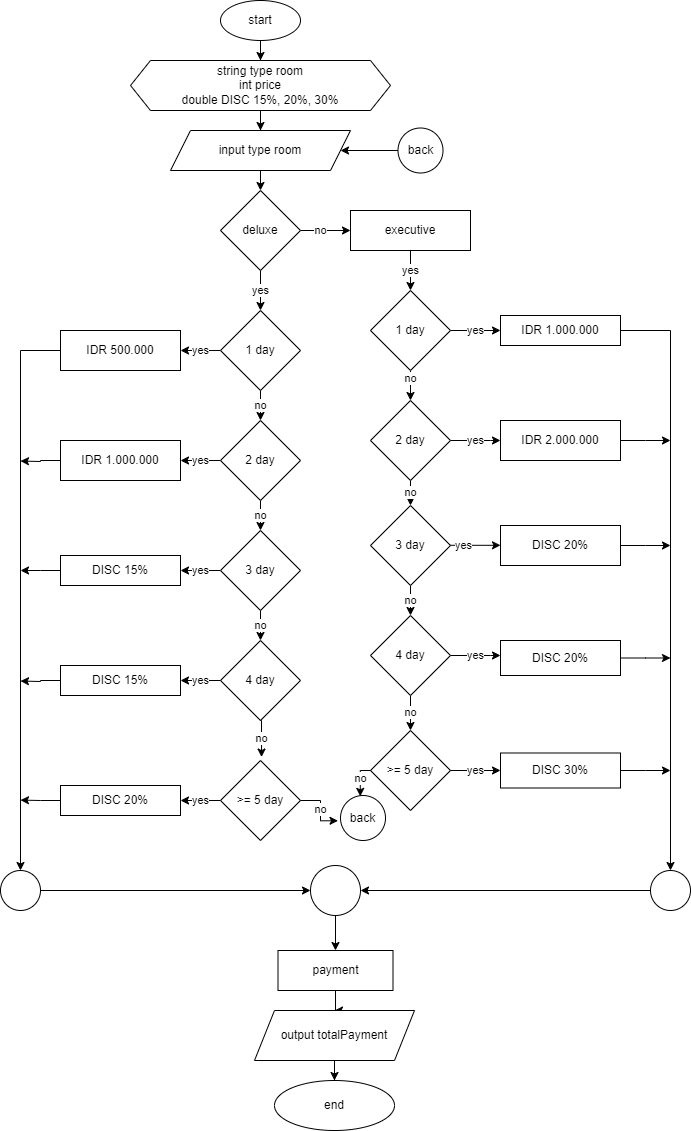

The diagram above was exported from draw.io. Its source (the exported page's mxGraphModel, read from the mxfile embedded in the PNG):
<mxGraphModel dx="1912" dy="1080" grid="1" gridSize="10" guides="1" tooltips="1" connect="1" arrows="1" fold="1" page="1" pageScale="1" pageWidth="827" pageHeight="1169" math="0" shadow="0">
  <root>
    <mxCell id="0" />
    <mxCell id="1" parent="0" />
    <mxCell id="v6hPvfcsOVF4sPOgd4Ke-7" style="edgeStyle=orthogonalEdgeStyle;rounded=0;orthogonalLoop=1;jettySize=auto;html=1;exitX=0.5;exitY=1;exitDx=0;exitDy=0;entryX=0.5;entryY=0;entryDx=0;entryDy=0;" parent="1" source="v6hPvfcsOVF4sPOgd4Ke-1" target="v6hPvfcsOVF4sPOgd4Ke-6" edge="1">
      <mxGeometry relative="1" as="geometry" />
    </mxCell>
    <mxCell id="v6hPvfcsOVF4sPOgd4Ke-1" value="input type room" style="shape=parallelogram;perimeter=parallelogramPerimeter;whiteSpace=wrap;html=1;fixedSize=1;" parent="1" vertex="1">
      <mxGeometry x="190" y="140" width="180" height="40" as="geometry" />
    </mxCell>
    <mxCell id="v6hPvfcsOVF4sPOgd4Ke-9" value="no" style="edgeStyle=orthogonalEdgeStyle;rounded=0;orthogonalLoop=1;jettySize=auto;html=1;exitX=1;exitY=0.5;exitDx=0;exitDy=0;entryX=0;entryY=0.5;entryDx=0;entryDy=0;" parent="1" source="v6hPvfcsOVF4sPOgd4Ke-6" target="v6hPvfcsOVF4sPOgd4Ke-8" edge="1">
      <mxGeometry x="-0.2" relative="1" as="geometry">
        <mxPoint as="offset" />
      </mxGeometry>
    </mxCell>
    <mxCell id="v6hPvfcsOVF4sPOgd4Ke-11" value="yes" style="edgeStyle=orthogonalEdgeStyle;rounded=0;orthogonalLoop=1;jettySize=auto;html=1;exitX=0.5;exitY=1;exitDx=0;exitDy=0;entryX=0.5;entryY=0;entryDx=0;entryDy=0;" parent="1" source="v6hPvfcsOVF4sPOgd4Ke-6" target="v6hPvfcsOVF4sPOgd4Ke-10" edge="1">
      <mxGeometry relative="1" as="geometry" />
    </mxCell>
    <mxCell id="v6hPvfcsOVF4sPOgd4Ke-6" value="deluxe" style="rhombus;whiteSpace=wrap;html=1;" parent="1" vertex="1">
      <mxGeometry x="240" y="200" width="80" height="80" as="geometry" />
    </mxCell>
    <mxCell id="Q2NBw4EGZueeweHOVn41-14" value="yes" style="edgeStyle=orthogonalEdgeStyle;rounded=0;orthogonalLoop=1;jettySize=auto;html=1;exitX=0.5;exitY=1;exitDx=0;exitDy=0;" parent="1" source="v6hPvfcsOVF4sPOgd4Ke-8" target="Q2NBw4EGZueeweHOVn41-13" edge="1">
      <mxGeometry relative="1" as="geometry" />
    </mxCell>
    <mxCell id="v6hPvfcsOVF4sPOgd4Ke-8" value="executive" style="rounded=0;whiteSpace=wrap;html=1;" parent="1" vertex="1">
      <mxGeometry x="370" y="220" width="120" height="40" as="geometry" />
    </mxCell>
    <mxCell id="hBeEqoHDy74hZhwDEmNv-3" value="yes" style="edgeStyle=orthogonalEdgeStyle;rounded=0;orthogonalLoop=1;jettySize=auto;html=1;entryX=1;entryY=0.5;entryDx=0;entryDy=0;" parent="1" source="v6hPvfcsOVF4sPOgd4Ke-10" target="hBeEqoHDy74hZhwDEmNv-2" edge="1">
      <mxGeometry x="0.0004" relative="1" as="geometry">
        <mxPoint as="offset" />
        <Array as="points">
          <mxPoint x="220" y="360" />
          <mxPoint x="220" y="360" />
        </Array>
      </mxGeometry>
    </mxCell>
    <mxCell id="hBeEqoHDy74hZhwDEmNv-5" value="no" style="edgeStyle=orthogonalEdgeStyle;rounded=0;orthogonalLoop=1;jettySize=auto;html=1;exitX=0.5;exitY=1;exitDx=0;exitDy=0;entryX=0.5;entryY=0;entryDx=0;entryDy=0;" parent="1" source="v6hPvfcsOVF4sPOgd4Ke-10" target="hBeEqoHDy74hZhwDEmNv-4" edge="1">
      <mxGeometry relative="1" as="geometry" />
    </mxCell>
    <mxCell id="v6hPvfcsOVF4sPOgd4Ke-10" value="1 day" style="rhombus;whiteSpace=wrap;html=1;" parent="1" vertex="1">
      <mxGeometry x="240" y="320" width="80" height="80" as="geometry" />
    </mxCell>
    <mxCell id="Q2NBw4EGZueeweHOVn41-36" style="edgeStyle=orthogonalEdgeStyle;rounded=0;orthogonalLoop=1;jettySize=auto;html=1;" parent="1" source="hBeEqoHDy74hZhwDEmNv-2" target="Q2NBw4EGZueeweHOVn41-34" edge="1">
      <mxGeometry relative="1" as="geometry" />
    </mxCell>
    <mxCell id="hBeEqoHDy74hZhwDEmNv-2" value="IDR 500.000" style="rounded=0;whiteSpace=wrap;html=1;" parent="1" vertex="1">
      <mxGeometry x="80" y="340" width="120" height="40" as="geometry" />
    </mxCell>
    <mxCell id="hBeEqoHDy74hZhwDEmNv-7" style="edgeStyle=orthogonalEdgeStyle;rounded=0;orthogonalLoop=1;jettySize=auto;html=1;exitX=0;exitY=0.5;exitDx=0;exitDy=0;" parent="1" source="hBeEqoHDy74hZhwDEmNv-4" edge="1">
      <mxGeometry relative="1" as="geometry">
        <mxPoint x="239.948717948718" y="470.1025641025641" as="targetPoint" />
      </mxGeometry>
    </mxCell>
    <mxCell id="hBeEqoHDy74hZhwDEmNv-9" value="yes" style="edgeStyle=orthogonalEdgeStyle;rounded=0;orthogonalLoop=1;jettySize=auto;html=1;exitX=0;exitY=0.5;exitDx=0;exitDy=0;entryX=1;entryY=0.5;entryDx=0;entryDy=0;" parent="1" source="hBeEqoHDy74hZhwDEmNv-4" target="hBeEqoHDy74hZhwDEmNv-6" edge="1">
      <mxGeometry relative="1" as="geometry">
        <mxPoint as="offset" />
      </mxGeometry>
    </mxCell>
    <mxCell id="Q2NBw4EGZueeweHOVn41-2" value="no" style="edgeStyle=orthogonalEdgeStyle;rounded=0;orthogonalLoop=1;jettySize=auto;html=1;entryX=0.5;entryY=0;entryDx=0;entryDy=0;" parent="1" source="hBeEqoHDy74hZhwDEmNv-4" target="Q2NBw4EGZueeweHOVn41-1" edge="1">
      <mxGeometry relative="1" as="geometry" />
    </mxCell>
    <mxCell id="hBeEqoHDy74hZhwDEmNv-4" value="2 day" style="rhombus;whiteSpace=wrap;html=1;" parent="1" vertex="1">
      <mxGeometry x="240" y="430" width="80" height="80" as="geometry" />
    </mxCell>
    <mxCell id="Q2NBw4EGZueeweHOVn41-37" style="edgeStyle=orthogonalEdgeStyle;rounded=0;orthogonalLoop=1;jettySize=auto;html=1;exitX=0;exitY=0.5;exitDx=0;exitDy=0;" parent="1" source="hBeEqoHDy74hZhwDEmNv-6" edge="1">
      <mxGeometry relative="1" as="geometry">
        <mxPoint x="40" y="470.52941176470586" as="targetPoint" />
      </mxGeometry>
    </mxCell>
    <mxCell id="hBeEqoHDy74hZhwDEmNv-6" value="IDR 1.000.000" style="rounded=0;whiteSpace=wrap;html=1;" parent="1" vertex="1">
      <mxGeometry x="80" y="450" width="120" height="40" as="geometry" />
    </mxCell>
    <mxCell id="Q2NBw4EGZueeweHOVn41-4" value="yes" style="edgeStyle=orthogonalEdgeStyle;rounded=0;orthogonalLoop=1;jettySize=auto;html=1;exitX=0;exitY=0.5;exitDx=0;exitDy=0;" parent="1" source="Q2NBw4EGZueeweHOVn41-1" target="Q2NBw4EGZueeweHOVn41-3" edge="1">
      <mxGeometry relative="1" as="geometry" />
    </mxCell>
    <mxCell id="Q2NBw4EGZueeweHOVn41-11" value="no" style="edgeStyle=orthogonalEdgeStyle;rounded=0;orthogonalLoop=1;jettySize=auto;html=1;exitX=0.5;exitY=1;exitDx=0;exitDy=0;entryX=0.5;entryY=0;entryDx=0;entryDy=0;" parent="1" source="Q2NBw4EGZueeweHOVn41-1" target="Q2NBw4EGZueeweHOVn41-5" edge="1">
      <mxGeometry relative="1" as="geometry" />
    </mxCell>
    <mxCell id="Q2NBw4EGZueeweHOVn41-1" value="3 day" style="rhombus;whiteSpace=wrap;html=1;" parent="1" vertex="1">
      <mxGeometry x="240" y="540" width="80" height="80" as="geometry" />
    </mxCell>
    <mxCell id="Q2NBw4EGZueeweHOVn41-38" style="edgeStyle=orthogonalEdgeStyle;rounded=0;orthogonalLoop=1;jettySize=auto;html=1;" parent="1" source="Q2NBw4EGZueeweHOVn41-3" edge="1">
      <mxGeometry relative="1" as="geometry">
        <mxPoint x="40" y="580" as="targetPoint" />
      </mxGeometry>
    </mxCell>
    <mxCell id="Q2NBw4EGZueeweHOVn41-3" value="DISC 15%" style="rounded=0;whiteSpace=wrap;html=1;" parent="1" vertex="1">
      <mxGeometry x="80" y="565" width="120" height="30" as="geometry" />
    </mxCell>
    <mxCell id="Q2NBw4EGZueeweHOVn41-8" value="yes" style="edgeStyle=orthogonalEdgeStyle;rounded=0;orthogonalLoop=1;jettySize=auto;html=1;exitX=0;exitY=0.5;exitDx=0;exitDy=0;entryX=1;entryY=0.5;entryDx=0;entryDy=0;" parent="1" source="Q2NBw4EGZueeweHOVn41-5" target="Q2NBw4EGZueeweHOVn41-7" edge="1">
      <mxGeometry relative="1" as="geometry" />
    </mxCell>
    <mxCell id="Q2NBw4EGZueeweHOVn41-5" value="4 day" style="rhombus;whiteSpace=wrap;html=1;" parent="1" vertex="1">
      <mxGeometry x="240" y="650" width="80" height="80" as="geometry" />
    </mxCell>
    <mxCell id="Q2NBw4EGZueeweHOVn41-10" value="yes" style="edgeStyle=orthogonalEdgeStyle;rounded=0;orthogonalLoop=1;jettySize=auto;html=1;entryX=1;entryY=0.5;entryDx=0;entryDy=0;" parent="1" source="Q2NBw4EGZueeweHOVn41-6" target="Q2NBw4EGZueeweHOVn41-9" edge="1">
      <mxGeometry relative="1" as="geometry" />
    </mxCell>
    <mxCell id="Q2NBw4EGZueeweHOVn41-6" value="&amp;gt;= 5 day" style="rhombus;whiteSpace=wrap;html=1;" parent="1" vertex="1">
      <mxGeometry x="240" y="770" width="80" height="80" as="geometry" />
    </mxCell>
    <mxCell id="Q2NBw4EGZueeweHOVn41-39" style="edgeStyle=orthogonalEdgeStyle;rounded=0;orthogonalLoop=1;jettySize=auto;html=1;exitX=0;exitY=0.5;exitDx=0;exitDy=0;" parent="1" source="Q2NBw4EGZueeweHOVn41-7" edge="1">
      <mxGeometry relative="1" as="geometry">
        <mxPoint x="40" y="690.5294117647059" as="targetPoint" />
      </mxGeometry>
    </mxCell>
    <mxCell id="Q2NBw4EGZueeweHOVn41-7" value="DISC 15%" style="rounded=0;whiteSpace=wrap;html=1;" parent="1" vertex="1">
      <mxGeometry x="80" y="675" width="120" height="30" as="geometry" />
    </mxCell>
    <mxCell id="Q2NBw4EGZueeweHOVn41-41" style="edgeStyle=orthogonalEdgeStyle;rounded=0;orthogonalLoop=1;jettySize=auto;html=1;exitX=0;exitY=0.5;exitDx=0;exitDy=0;" parent="1" source="Q2NBw4EGZueeweHOVn41-9" edge="1">
      <mxGeometry relative="1" as="geometry">
        <mxPoint x="40" y="809.5882352941178" as="targetPoint" />
      </mxGeometry>
    </mxCell>
    <mxCell id="Q2NBw4EGZueeweHOVn41-9" value="DISC 20%" style="rounded=0;whiteSpace=wrap;html=1;" parent="1" vertex="1">
      <mxGeometry x="80" y="795" width="120" height="30" as="geometry" />
    </mxCell>
    <mxCell id="Q2NBw4EGZueeweHOVn41-12" value="no" style="edgeStyle=orthogonalEdgeStyle;rounded=0;orthogonalLoop=1;jettySize=auto;html=1;exitX=0.5;exitY=1;exitDx=0;exitDy=0;entryX=0.513;entryY=-0.043;entryDx=0;entryDy=0;entryPerimeter=0;" parent="1" source="Q2NBw4EGZueeweHOVn41-5" target="Q2NBw4EGZueeweHOVn41-6" edge="1">
      <mxGeometry relative="1" as="geometry" />
    </mxCell>
    <mxCell id="Q2NBw4EGZueeweHOVn41-16" value="yes" style="edgeStyle=orthogonalEdgeStyle;rounded=0;orthogonalLoop=1;jettySize=auto;html=1;exitX=1;exitY=0.5;exitDx=0;exitDy=0;entryX=0;entryY=0.5;entryDx=0;entryDy=0;" parent="1" source="Q2NBw4EGZueeweHOVn41-13" target="Q2NBw4EGZueeweHOVn41-15" edge="1">
      <mxGeometry relative="1" as="geometry" />
    </mxCell>
    <mxCell id="Q2NBw4EGZueeweHOVn41-18" value="no" style="edgeStyle=orthogonalEdgeStyle;rounded=0;orthogonalLoop=1;jettySize=auto;html=1;" parent="1" source="Q2NBw4EGZueeweHOVn41-13" target="Q2NBw4EGZueeweHOVn41-17" edge="1">
      <mxGeometry x="-0.5" relative="1" as="geometry">
        <Array as="points">
          <mxPoint x="430" y="410" />
          <mxPoint x="430" y="410" />
        </Array>
        <mxPoint as="offset" />
      </mxGeometry>
    </mxCell>
    <mxCell id="Q2NBw4EGZueeweHOVn41-13" value="1 day" style="rhombus;whiteSpace=wrap;html=1;" parent="1" vertex="1">
      <mxGeometry x="390" y="300" width="80" height="80" as="geometry" />
    </mxCell>
    <mxCell id="Q2NBw4EGZueeweHOVn41-46" style="edgeStyle=orthogonalEdgeStyle;rounded=0;orthogonalLoop=1;jettySize=auto;html=1;entryX=0.5;entryY=0;entryDx=0;entryDy=0;" parent="1" source="Q2NBw4EGZueeweHOVn41-15" target="Q2NBw4EGZueeweHOVn41-45" edge="1">
      <mxGeometry relative="1" as="geometry">
        <mxPoint x="720" y="870" as="targetPoint" />
      </mxGeometry>
    </mxCell>
    <mxCell id="Q2NBw4EGZueeweHOVn41-15" value="IDR 1.000.000" style="rounded=0;whiteSpace=wrap;html=1;" parent="1" vertex="1">
      <mxGeometry x="520" y="325" width="120" height="30" as="geometry" />
    </mxCell>
    <mxCell id="Q2NBw4EGZueeweHOVn41-20" value="yes" style="edgeStyle=orthogonalEdgeStyle;rounded=0;orthogonalLoop=1;jettySize=auto;html=1;" parent="1" source="Q2NBw4EGZueeweHOVn41-17" target="Q2NBw4EGZueeweHOVn41-19" edge="1">
      <mxGeometry relative="1" as="geometry">
        <Array as="points">
          <mxPoint x="510" y="450" />
          <mxPoint x="510" y="450" />
        </Array>
      </mxGeometry>
    </mxCell>
    <mxCell id="Q2NBw4EGZueeweHOVn41-24" value="no" style="edgeStyle=orthogonalEdgeStyle;rounded=0;orthogonalLoop=1;jettySize=auto;html=1;" parent="1" source="Q2NBw4EGZueeweHOVn41-17" target="Q2NBw4EGZueeweHOVn41-21" edge="1">
      <mxGeometry relative="1" as="geometry" />
    </mxCell>
    <mxCell id="Q2NBw4EGZueeweHOVn41-17" value="2 day" style="rhombus;whiteSpace=wrap;html=1;" parent="1" vertex="1">
      <mxGeometry x="390" y="410" width="80" height="80" as="geometry" />
    </mxCell>
    <mxCell id="Q2NBw4EGZueeweHOVn41-49" style="edgeStyle=orthogonalEdgeStyle;rounded=0;orthogonalLoop=1;jettySize=auto;html=1;" parent="1" source="Q2NBw4EGZueeweHOVn41-19" edge="1">
      <mxGeometry relative="1" as="geometry">
        <mxPoint x="690" y="450" as="targetPoint" />
      </mxGeometry>
    </mxCell>
    <mxCell id="Q2NBw4EGZueeweHOVn41-19" value="IDR 2.000.000" style="rounded=0;whiteSpace=wrap;html=1;" parent="1" vertex="1">
      <mxGeometry x="520" y="430" width="120" height="40" as="geometry" />
    </mxCell>
    <mxCell id="Q2NBw4EGZueeweHOVn41-23" value="yes" style="edgeStyle=orthogonalEdgeStyle;rounded=0;orthogonalLoop=1;jettySize=auto;html=1;" parent="1" edge="1">
      <mxGeometry relative="1" as="geometry">
        <Array as="points">
          <mxPoint x="490" y="554.8" />
          <mxPoint x="490" y="554.8" />
        </Array>
        <mxPoint x="444.9999999999999" y="554.8000000000001" as="sourcePoint" />
        <mxPoint x="520" y="554.8000000000001" as="targetPoint" />
      </mxGeometry>
    </mxCell>
    <mxCell id="Q2NBw4EGZueeweHOVn41-28" value="no" style="edgeStyle=orthogonalEdgeStyle;rounded=0;orthogonalLoop=1;jettySize=auto;html=1;" parent="1" source="Q2NBw4EGZueeweHOVn41-21" target="Q2NBw4EGZueeweHOVn41-25" edge="1">
      <mxGeometry relative="1" as="geometry" />
    </mxCell>
    <mxCell id="Q2NBw4EGZueeweHOVn41-21" value="3 day" style="rhombus;whiteSpace=wrap;html=1;" parent="1" vertex="1">
      <mxGeometry x="390" y="515" width="80" height="80" as="geometry" />
    </mxCell>
    <mxCell id="xARmdA_DBifyH-3Ip4kv-3" style="edgeStyle=orthogonalEdgeStyle;rounded=0;orthogonalLoop=1;jettySize=auto;html=1;" parent="1" source="Q2NBw4EGZueeweHOVn41-22" edge="1">
      <mxGeometry relative="1" as="geometry">
        <mxPoint x="690" y="554.9999999999999" as="targetPoint" />
      </mxGeometry>
    </mxCell>
    <mxCell id="Q2NBw4EGZueeweHOVn41-22" value="DISC 20%" style="rounded=0;whiteSpace=wrap;html=1;" parent="1" vertex="1">
      <mxGeometry x="520" y="535" width="120" height="40" as="geometry" />
    </mxCell>
    <mxCell id="Q2NBw4EGZueeweHOVn41-27" value="yes" style="edgeStyle=orthogonalEdgeStyle;rounded=0;orthogonalLoop=1;jettySize=auto;html=1;" parent="1" source="Q2NBw4EGZueeweHOVn41-25" target="Q2NBw4EGZueeweHOVn41-26" edge="1">
      <mxGeometry relative="1" as="geometry">
        <Array as="points">
          <mxPoint x="510" y="665" />
          <mxPoint x="510" y="665" />
        </Array>
      </mxGeometry>
    </mxCell>
    <mxCell id="Q2NBw4EGZueeweHOVn41-31" value="no" style="edgeStyle=orthogonalEdgeStyle;rounded=0;orthogonalLoop=1;jettySize=auto;html=1;" parent="1" source="Q2NBw4EGZueeweHOVn41-25" target="Q2NBw4EGZueeweHOVn41-30" edge="1">
      <mxGeometry relative="1" as="geometry" />
    </mxCell>
    <mxCell id="Q2NBw4EGZueeweHOVn41-25" value="4 day" style="rhombus;whiteSpace=wrap;html=1;" parent="1" vertex="1">
      <mxGeometry x="390" y="625" width="80" height="80" as="geometry" />
    </mxCell>
    <mxCell id="xARmdA_DBifyH-3Ip4kv-2" style="edgeStyle=orthogonalEdgeStyle;rounded=0;orthogonalLoop=1;jettySize=auto;html=1;" parent="1" source="Q2NBw4EGZueeweHOVn41-26" edge="1">
      <mxGeometry relative="1" as="geometry">
        <mxPoint x="690" y="667.4999999999999" as="targetPoint" />
      </mxGeometry>
    </mxCell>
    <mxCell id="Q2NBw4EGZueeweHOVn41-26" value="DISC 20%" style="rounded=0;whiteSpace=wrap;html=1;" parent="1" vertex="1">
      <mxGeometry x="520" y="650" width="120" height="35" as="geometry" />
    </mxCell>
    <mxCell id="Q2NBw4EGZueeweHOVn41-33" value="yes" style="edgeStyle=orthogonalEdgeStyle;rounded=0;orthogonalLoop=1;jettySize=auto;html=1;" parent="1" source="Q2NBw4EGZueeweHOVn41-30" target="Q2NBw4EGZueeweHOVn41-32" edge="1">
      <mxGeometry relative="1" as="geometry">
        <Array as="points">
          <mxPoint x="580" y="780" />
        </Array>
      </mxGeometry>
    </mxCell>
    <mxCell id="Q2NBw4EGZueeweHOVn41-30" value="&amp;gt;= 5 day" style="rhombus;whiteSpace=wrap;html=1;" parent="1" vertex="1">
      <mxGeometry x="390" y="740" width="80" height="80" as="geometry" />
    </mxCell>
    <mxCell id="xARmdA_DBifyH-3Ip4kv-1" style="edgeStyle=orthogonalEdgeStyle;rounded=0;orthogonalLoop=1;jettySize=auto;html=1;" parent="1" source="Q2NBw4EGZueeweHOVn41-32" edge="1">
      <mxGeometry relative="1" as="geometry">
        <mxPoint x="690" y="780" as="targetPoint" />
      </mxGeometry>
    </mxCell>
    <mxCell id="Q2NBw4EGZueeweHOVn41-32" value="DISC 30%" style="rounded=0;whiteSpace=wrap;html=1;" parent="1" vertex="1">
      <mxGeometry x="520" y="762.5" width="120" height="35" as="geometry" />
    </mxCell>
    <mxCell id="Q2NBw4EGZueeweHOVn41-43" style="edgeStyle=orthogonalEdgeStyle;rounded=0;orthogonalLoop=1;jettySize=auto;html=1;entryX=0;entryY=0.5;entryDx=0;entryDy=0;" parent="1" source="Q2NBw4EGZueeweHOVn41-34" target="Q2NBw4EGZueeweHOVn41-42" edge="1">
      <mxGeometry relative="1" as="geometry" />
    </mxCell>
    <mxCell id="Q2NBw4EGZueeweHOVn41-34" value="" style="ellipse;whiteSpace=wrap;html=1;aspect=fixed;" parent="1" vertex="1">
      <mxGeometry x="20" y="880" width="40" height="40" as="geometry" />
    </mxCell>
    <mxCell id="Q2NBw4EGZueeweHOVn41-54" style="edgeStyle=orthogonalEdgeStyle;rounded=0;orthogonalLoop=1;jettySize=auto;html=1;exitX=0.5;exitY=1;exitDx=0;exitDy=0;" parent="1" source="Q2NBw4EGZueeweHOVn41-42" target="Q2NBw4EGZueeweHOVn41-53" edge="1">
      <mxGeometry relative="1" as="geometry" />
    </mxCell>
    <mxCell id="Q2NBw4EGZueeweHOVn41-42" value="" style="ellipse;whiteSpace=wrap;html=1;aspect=fixed;" parent="1" vertex="1">
      <mxGeometry x="330" y="875" width="50" height="50" as="geometry" />
    </mxCell>
    <mxCell id="Q2NBw4EGZueeweHOVn41-47" style="edgeStyle=orthogonalEdgeStyle;rounded=0;orthogonalLoop=1;jettySize=auto;html=1;entryX=1;entryY=0.5;entryDx=0;entryDy=0;" parent="1" source="Q2NBw4EGZueeweHOVn41-45" target="Q2NBw4EGZueeweHOVn41-42" edge="1">
      <mxGeometry relative="1" as="geometry" />
    </mxCell>
    <mxCell id="Q2NBw4EGZueeweHOVn41-45" value="" style="ellipse;whiteSpace=wrap;html=1;aspect=fixed;" parent="1" vertex="1">
      <mxGeometry x="670" y="880" width="40" height="40" as="geometry" />
    </mxCell>
    <mxCell id="-uUhc9oiI2DKVC3sqFsR-4" value="" style="edgeStyle=orthogonalEdgeStyle;rounded=0;orthogonalLoop=1;jettySize=auto;html=1;" edge="1" parent="1" source="Q2NBw4EGZueeweHOVn41-53" target="-uUhc9oiI2DKVC3sqFsR-1">
      <mxGeometry relative="1" as="geometry" />
    </mxCell>
    <mxCell id="Q2NBw4EGZueeweHOVn41-53" value="payment" style="rounded=0;whiteSpace=wrap;html=1;" parent="1" vertex="1">
      <mxGeometry x="297.5" y="960" width="115" height="40" as="geometry" />
    </mxCell>
    <mxCell id="Q2NBw4EGZueeweHOVn41-55" style="edgeStyle=orthogonalEdgeStyle;rounded=0;orthogonalLoop=1;jettySize=auto;html=1;exitX=0.5;exitY=1;exitDx=0;exitDy=0;" parent="1" source="Q2NBw4EGZueeweHOVn41-53" target="Q2NBw4EGZueeweHOVn41-53" edge="1">
      <mxGeometry relative="1" as="geometry" />
    </mxCell>
    <mxCell id="Q2NBw4EGZueeweHOVn41-56" value="end" style="ellipse;whiteSpace=wrap;html=1;" parent="1" vertex="1">
      <mxGeometry x="294" y="1090" width="120" height="50" as="geometry" />
    </mxCell>
    <mxCell id="xARmdA_DBifyH-3Ip4kv-5" style="edgeStyle=orthogonalEdgeStyle;rounded=0;orthogonalLoop=1;jettySize=auto;html=1;entryX=0.5;entryY=0;entryDx=0;entryDy=0;" parent="1" source="xARmdA_DBifyH-3Ip4kv-4" target="v6hPvfcsOVF4sPOgd4Ke-1" edge="1">
      <mxGeometry relative="1" as="geometry" />
    </mxCell>
    <mxCell id="xARmdA_DBifyH-3Ip4kv-4" value="string type room&lt;br&gt;int price&lt;br&gt;double DISC 15%, 20%, 30%" style="shape=hexagon;perimeter=hexagonPerimeter2;whiteSpace=wrap;html=1;fixedSize=1;" parent="1" vertex="1">
      <mxGeometry x="150" y="70" width="260" height="50" as="geometry" />
    </mxCell>
    <mxCell id="xARmdA_DBifyH-3Ip4kv-7" style="edgeStyle=orthogonalEdgeStyle;rounded=0;orthogonalLoop=1;jettySize=auto;html=1;entryX=0.5;entryY=0;entryDx=0;entryDy=0;" parent="1" source="xARmdA_DBifyH-3Ip4kv-6" target="xARmdA_DBifyH-3Ip4kv-4" edge="1">
      <mxGeometry relative="1" as="geometry" />
    </mxCell>
    <mxCell id="xARmdA_DBifyH-3Ip4kv-6" value="start" style="ellipse;whiteSpace=wrap;html=1;" parent="1" vertex="1">
      <mxGeometry x="240" y="10" width="80" height="40" as="geometry" />
    </mxCell>
    <mxCell id="xARmdA_DBifyH-3Ip4kv-8" value="back" style="ellipse;whiteSpace=wrap;html=1;aspect=fixed;" parent="1" vertex="1">
      <mxGeometry x="360" y="805" width="45" height="45" as="geometry" />
    </mxCell>
    <mxCell id="xARmdA_DBifyH-3Ip4kv-15" style="edgeStyle=orthogonalEdgeStyle;rounded=0;orthogonalLoop=1;jettySize=auto;html=1;" parent="1" source="xARmdA_DBifyH-3Ip4kv-14" target="v6hPvfcsOVF4sPOgd4Ke-1" edge="1">
      <mxGeometry relative="1" as="geometry" />
    </mxCell>
    <mxCell id="xARmdA_DBifyH-3Ip4kv-14" value="back" style="ellipse;whiteSpace=wrap;html=1;aspect=fixed;" parent="1" vertex="1">
      <mxGeometry x="417.5" y="137.5" width="45" height="45" as="geometry" />
    </mxCell>
    <mxCell id="xARmdA_DBifyH-3Ip4kv-17" value="no" style="edgeStyle=orthogonalEdgeStyle;rounded=0;orthogonalLoop=1;jettySize=auto;html=1;exitX=0;exitY=0.5;exitDx=0;exitDy=0;entryX=0.439;entryY=0.019;entryDx=0;entryDy=0;entryPerimeter=0;" parent="1" source="Q2NBw4EGZueeweHOVn41-30" target="xARmdA_DBifyH-3Ip4kv-8" edge="1">
      <mxGeometry relative="1" as="geometry" />
    </mxCell>
    <mxCell id="xARmdA_DBifyH-3Ip4kv-18" value="no" style="edgeStyle=orthogonalEdgeStyle;rounded=0;orthogonalLoop=1;jettySize=auto;html=1;exitX=1;exitY=0.5;exitDx=0;exitDy=0;entryX=-0.055;entryY=0.562;entryDx=0;entryDy=0;entryPerimeter=0;" parent="1" source="Q2NBw4EGZueeweHOVn41-6" target="xARmdA_DBifyH-3Ip4kv-8" edge="1">
      <mxGeometry relative="1" as="geometry" />
    </mxCell>
    <mxCell id="-uUhc9oiI2DKVC3sqFsR-5" value="" style="edgeStyle=orthogonalEdgeStyle;rounded=0;orthogonalLoop=1;jettySize=auto;html=1;" edge="1" parent="1" source="-uUhc9oiI2DKVC3sqFsR-1" target="Q2NBw4EGZueeweHOVn41-56">
      <mxGeometry relative="1" as="geometry" />
    </mxCell>
    <mxCell id="-uUhc9oiI2DKVC3sqFsR-1" value="output totalPayment" style="shape=parallelogram;perimeter=parallelogramPerimeter;whiteSpace=wrap;html=1;fixedSize=1;" vertex="1" parent="1">
      <mxGeometry x="274" y="1020" width="160" height="50" as="geometry" />
    </mxCell>
  </root>
</mxGraphModel>